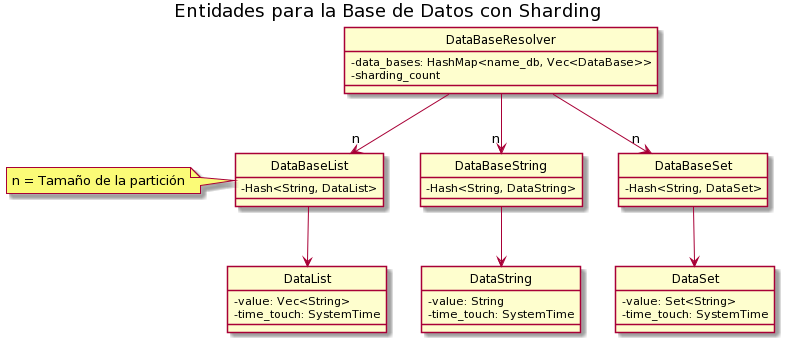

The diagram above was rendered by PlantUML. Its source (embedded in the PNG):
@startuml
hide circle
skinparam classAttributeIconSize 0

title Entidades para la Base de Datos con Sharding

class DataBaseResolver{
-data_bases: HashMap<name_db, Vec<DataBase>>
-sharding_count
}

class DataBaseString{
-Hash<String, DataString>
}

class DataString{
-value: String
-time_touch: SystemTime
}

class DataBaseList{
-Hash<String, DataList>
}

class DataList{
-value: Vec<String>
-time_touch: SystemTime
}

class DataBaseSet{
-Hash<String, DataSet>
}

class DataSet{
-value: Set<String>
-time_touch: SystemTime
}

DataBaseResolver --> "n" DataBaseString
DataBaseResolver --> "n" DataBaseList
note left: n = Tamaño de la partición
DataBaseResolver --> "n" DataBaseSet

DataBaseString --> DataString
DataBaseList --> DataList
DataBaseSet --> DataSet
@enduml